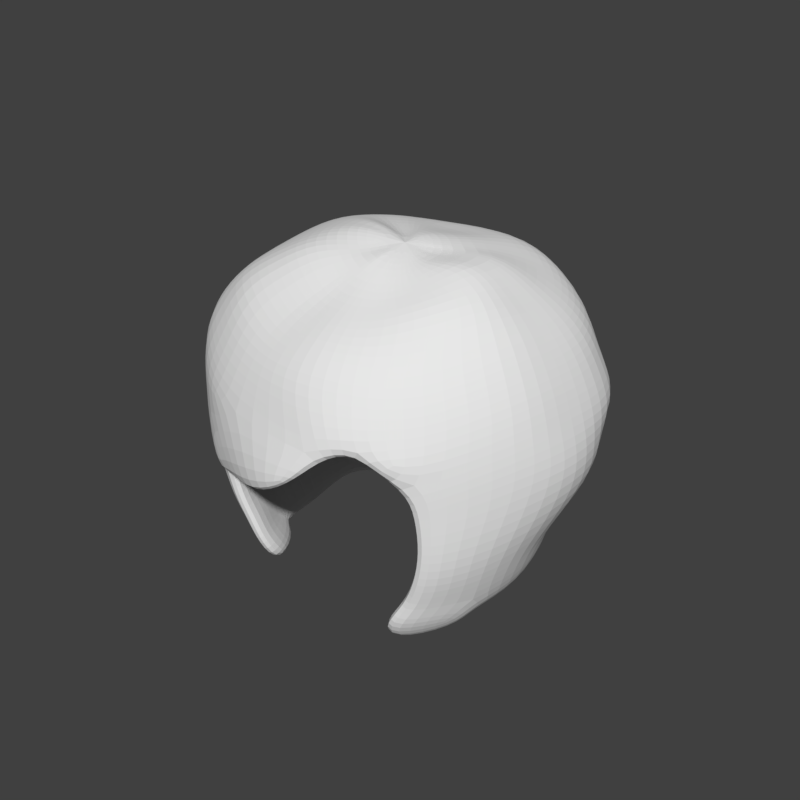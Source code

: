 # Source: KarenHairHat.blend  (saved by Blender 3.4.6; exported with 4.5.12 LTS)
import bpy
from mathutils import Matrix  # noqa: F401  (used for matrix-valued properties, if any)

bpy.ops.wm.read_factory_settings(use_empty=True)
scene = bpy.context.scene
scene.name = 'Scene'

# ---- world
world_world = bpy.data.worlds.new('World'); scene.world = world_world
world_world.color = (0.05088, 0.05088, 0.05088)
world_world.use_sun_shadow = False
world_world.sun_shadow_jitter_overblur = 0.0
world_world.cycles.sampling_method = 'MANUAL'
world_world.light_settings.ao_factor = 0.2844

# ---- meshes
me_sphere_003 = bpy.data.meshes.new('Sphere.003')
me_sphere_003.from_pydata([(0.007919, 0.04368, 1.275), (0.002517, 0.09804, 1.255), (0.02311, 0.2047, 1.223), (-0.006593, 0.2794, 1.101), (-0.01529, 0.2876, 1.046), (-0.01122, 0.2631, 0.9592), (-0.002914, 0.2244, 0.8723), (0.02419, 0.03886, 1.271), (0.05987, 0.08889, 1.266), (0.08668, 0.1405, 1.254), (0.09035, 0.1912, 1.233), (0.1014, 0.2205, 1.178), (0.07539, 0.2545, 1.125), (0.07558, 0.2614, 1.071), (0.07258, 0.2659, 1.021), (0.07505, 0.2318, 0.957), (0.07494, 0.22, 0.9124), (0.08165, 0.2007, 0.8903), (0.03869, 0.02626, 1.265), (0.09147, 0.05547, 1.262), (0.1164, 0.136, 1.234), (0.1546, 0.1608, 1.205), (0.1748, 0.1807, 1.17), (0.1761, 0.1971, 1.124), (0.2056, 0.2038, 1.079), (0.1738, 0.206, 1.037), (0.1699, 0.2002, 0.9892), (0.1486, 0.1585, 0.9119), (0.1514, 0.1487, 0.8736), (0.04583, 0.01591, 1.258), (0.1074, 0.05664, 1.267), (0.1596, 0.07884, 1.221), (0.1908, 0.09399, 1.193), (0.2152, 0.106, 1.163), (0.2361, 0.1153, 1.123), (0.2551, 0.1196, 1.075), (0.2431, 0.1231, 1.036), (0.2401, 0.1198, 0.9897), (0.1987, 0.0854, 0.9111), (0.197, 0.07817, 0.8901), (0.04953, -0.003055, 1.256), (0.1098, 0.02594, 1.265), (0.154, 0.03169, 1.222), (0.1882, 0.03193, 1.194), (0.2118, 0.03171, 1.16), (0.2315, 0.03065, 1.123), (0.2448, 0.0301, 1.081), (0.2657, 0.02895, 1.037), (0.2636, 0.03059, 0.9913), (0.2215, -0.0003159, 0.9116), (0.2092, 0.0002129, 0.8689), (0.04675, -0.0219, 1.255), (0.1022, -0.003085, 1.264), (0.1474, -0.02048, 1.236), (0.1832, -0.0352, 1.203), (0.2058, -0.0442, 1.165), (0.2239, -0.05081, 1.126), (0.2361, -0.05541, 1.083), (0.2375, -0.05792, 1.037), (0.2172, -0.09127, 0.9573), (0.2096, -0.08957, 0.9113), (0.1956, -0.08361, 0.8686), (0.03797, -0.03877, 1.253), (0.06754, -0.06954, 1.231), (0.1162, -0.06476, 1.235), (0.1292, -0.1257, 1.174), (0.1477, -0.1433, 1.137), (0.1591, -0.1551, 1.095), (0.1535, -0.1785, 1.044), (0.1627, -0.1695, 1.006), (0.1676, -0.1641, 0.9556), (0.1603, -0.1646, 0.9064), (0.1421, -0.1635, 0.8622), (0.02428, -0.05045, 1.253), (0.03875, -0.08964, 1.226), (0.05478, -0.1287, 1.203), (0.06939, -0.163, 1.178), (0.08015, -0.1875, 1.141), (0.09311, -0.205, 1.093), (0.008264, -0.05624, 1.256), (0.00472, -0.09755, 1.225), (0.003252, -0.1397, 1.205), (0.002014, -0.1766, 1.179), (0.001283, -0.2042, 1.143), (0.06018, -0.2252, 1.074), (-0.007512, -0.05559, 1.261), (-0.03059, -0.09278, 1.227), (-0.05101, -0.1294, 1.201), (-0.07021, -0.1629, 1.171), (-0.0843, -0.1893, 1.137), (-0.09823, -0.2084, 1.094), (-0.02147, -0.0464, 1.258), (-0.08506, -0.06754, 1.266), (-0.1255, -0.09658, 1.238), (-0.1636, -0.1284, 1.209), (-0.1692, -0.1582, 1.142), (-0.1843, -0.1711, 1.102), (-0.1689, -0.1865, 1.048), (-0.1558, -0.1937, 0.9697), (-0.1761, -0.1682, 0.9564), (-0.1649, -0.1668, 0.9065), (-0.1522, -0.1568, 0.8663), (-0.05581, -0.02009, 1.281), (-0.1085, -0.03425, 1.266), (-0.161, -0.052, 1.24), (-0.2077, -0.07363, 1.213), (-0.2437, -0.09099, 1.182), (-0.266, -0.0993, 1.141), (-0.2739, -0.1007, 1.095), (-0.2725, -0.1006, 1.046), (-0.2466, -0.1028, 0.9568), (-0.227, -0.09627, 0.9093), (-0.2014, -0.08592, 0.8676), (0.01172, -0.001123, 1.271), (-0.06014, 0.00234, 1.28), (-0.1163, 0.005993, 1.268), (-0.1699, 0.005157, 1.247), (-0.2158, 0.0001062, 1.212), (-0.2522, -0.003589, 1.175), (-0.2791, -0.005699, 1.136), (-0.2916, -0.006272, 1.092), (-0.3001, -0.006416, 1.041), (-0.283, -0.004437, 0.995), (-0.239, -0.004922, 0.9101), (-0.2146, -0.002194, 0.8684), (-0.05593, 0.0231, 1.282), (-0.1125, 0.03968, 1.27), (-0.1626, 0.05986, 1.254), (-0.2103, 0.07275, 1.229), (-0.2467, 0.08255, 1.185), (-0.2711, 0.09021, 1.14), (-0.2778, 0.09288, 1.091), (-0.2652, 0.09507, 1.046), (-0.2448, 0.09635, 0.9948), (-0.2103, 0.09011, 0.9115), (-0.1939, 0.0832, 0.8958), (-0.02416, 0.02864, 1.264), (-0.0881, 0.07249, 1.267), (-0.1263, 0.1105, 1.253), (-0.1597, 0.1414, 1.224), (-0.1921, 0.1661, 1.19), (-0.2115, 0.1847, 1.141), (-0.2165, 0.1937, 1.089), (-0.2017, 0.1951, 1.048), (-0.1751, 0.1925, 0.9556), (-0.1666, 0.1834, 0.9109), (-0.1519, 0.1636, 0.8696), (-0.008837, 0.04021, 1.271), (-0.05534, 0.09229, 1.268), (-0.07638, 0.1385, 1.25), (-0.09576, 0.1809, 1.219), (-0.1116, 0.2163, 1.177), (-0.1232, 0.2433, 1.127), (-0.1305, 0.2622, 1.078), (-0.1264, 0.2647, 1.039), (-0.1038, 0.2559, 0.9561), (-0.0963, 0.2383, 0.913), (-0.08679, 0.2154, 0.8948), (0.02458, 0.1521, 1.26), (-0.01708, 0.2559, 1.153), (-0.01573, 0.2825, 1.004), (-0.006825, 0.2441, 0.9154), (0.0168, -0.245, 1.039), (-0.03893, -0.2463, 0.9988), (-0.1155, -0.2106, 0.9829), (0.1778, -0.09706, 0.8379), (0.1234, -0.1769, 0.8318), (-0.1421, -0.1505, 0.8314), (-0.1889, -0.0786, 0.8331), (-0.007122, 0.212, 0.8108), (0.07459, 0.1872, 0.8429), (0.1376, 0.1445, 0.8141), (0.1779, 0.08015, 0.8427), (0.1868, 0.009516, 0.8214), (0.173, -0.06578, 0.8213), (-0.1793, -0.06638, 0.8211), (-0.1915, 0.009295, 0.8026), (-0.1763, 0.08313, 0.8487), (-0.1376, 0.1497, 0.8108), (-0.07845, 0.1975, 0.8466), (0.1568, -0.07794, 0.794), (0.1081, -0.1497, 0.7887), (-0.1299, -0.1258, 0.7883), (-0.1713, -0.06102, 0.7898)], [], [(158, 1, 8, 9), (6, 161, 16, 17), (2, 158, 9, 10), (159, 2, 10, 11), (3, 159, 11, 12), (4, 3, 12, 13), (160, 4, 13, 14), (0, 113, 7), (5, 160, 14, 15), (1, 0, 7, 8), (161, 5, 15, 16), (8, 7, 18, 19), (16, 15, 26, 27), (9, 8, 19, 20), (17, 16, 27, 28), (10, 9, 20, 21), (11, 10, 21, 22), (12, 11, 22, 23), (13, 12, 23, 24), (14, 13, 24, 25), (7, 113, 18), (15, 14, 25, 26), (23, 22, 33, 34), (24, 23, 34, 35), (25, 24, 35, 36), (18, 113, 29), (26, 25, 36, 37), (19, 18, 29, 30), (27, 26, 37, 38), (20, 19, 30, 31), (28, 27, 38, 39), (21, 20, 31, 32), (22, 21, 32, 33), (38, 37, 48, 49), (31, 30, 41, 42), (39, 38, 49, 50), (32, 31, 42, 43), (33, 32, 43, 44), (34, 33, 44, 45), (35, 34, 45, 46), (36, 35, 46, 47), (29, 113, 40), (37, 36, 47, 48), (30, 29, 40, 41), (46, 45, 56, 57), (47, 46, 57, 58), (40, 113, 51), (48, 47, 58, 59), (41, 40, 51, 52), (49, 48, 59, 60), (42, 41, 52, 53), (50, 49, 60, 61), (43, 42, 53, 54), (44, 43, 54, 55), (45, 44, 55, 56), (53, 52, 63, 64), (61, 60, 71, 72), (54, 53, 64, 65), (55, 54, 65, 66), (56, 55, 66, 67), (57, 56, 67, 68), (58, 57, 68, 69), (51, 113, 62), (59, 58, 69, 70), (52, 51, 62, 63), (60, 59, 70, 71), (68, 67, 78), (62, 113, 73), (63, 62, 73, 74), (64, 63, 74, 75), (65, 64, 75, 76), (66, 65, 76, 77), (67, 66, 77, 78), (76, 75, 81, 82), (77, 76, 82, 83), (78, 77, 83, 84), (73, 113, 79), (74, 73, 79, 80), (75, 74, 80, 81), (79, 113, 85), (80, 79, 85, 86), (81, 80, 86, 87), (82, 81, 87, 88), (83, 82, 88, 89), (84, 83, 89, 90), (89, 88, 94, 95), (90, 89, 95, 96), (90, 96, 97), (85, 113, 91), (86, 85, 91, 92), (87, 86, 92, 93), (88, 87, 93, 94), (91, 113, 102), (99, 98, 109, 110), (92, 91, 102, 103), (100, 99, 110, 111), (93, 92, 103, 104), (101, 100, 111, 112), (94, 93, 104, 105), (95, 94, 105, 106), (96, 95, 106, 107), (97, 96, 107, 108), (98, 97, 108, 109), (106, 105, 117, 118), (107, 106, 118, 119), (108, 107, 119, 120), (109, 108, 120, 121), (102, 113, 114), (110, 109, 121, 122), (103, 102, 114, 115), (111, 110, 122, 123), (104, 103, 115, 116), (112, 111, 123, 124), (105, 104, 116, 117), (122, 121, 132, 133), (115, 114, 125, 126), (123, 122, 133, 134), (116, 115, 126, 127), (124, 123, 134, 135), (117, 116, 127, 128), (118, 117, 128, 129), (119, 118, 129, 130), (120, 119, 130, 131), (121, 120, 131, 132), (114, 113, 125), (130, 129, 140, 141), (131, 130, 141, 142), (132, 131, 142, 143), (125, 113, 136), (133, 132, 143, 144), (126, 125, 136, 137), (134, 133, 144, 145), (127, 126, 137, 138), (135, 134, 145, 146), (128, 127, 138, 139), (129, 128, 139, 140), (137, 136, 147, 148), (145, 144, 155, 156), (138, 137, 148, 149), (146, 145, 156, 157), (139, 138, 149, 150), (140, 139, 150, 151), (141, 140, 151, 152), (142, 141, 152, 153), (143, 142, 153, 154), (136, 113, 147), (144, 143, 154, 155), (152, 151, 159, 3), (153, 152, 3, 4), (154, 153, 4, 160), (147, 113, 0), (155, 154, 160, 5), (148, 147, 0, 1), (156, 155, 5, 161), (149, 148, 1, 158), (157, 156, 161, 6), (150, 149, 158, 2), (151, 150, 2, 159), (90, 97, 164, 163), (97, 98, 164), (84, 90, 163, 162), (61, 72, 166, 165), (101, 112, 168, 167), (61, 165, 180, 174), (167, 168, 183, 182), (112, 124, 176, 175), (168, 112, 175, 183), (50, 61, 174, 173), (17, 28, 171, 170), (124, 135, 177, 176), (6, 17, 170, 169), (157, 6, 169, 179), (135, 146, 178, 177), (165, 166, 181, 180), (28, 39, 172, 171), (39, 50, 173, 172), (146, 157, 179, 178)])
_uv = me_sphere_003.uv_layers.new(name='UVMap')
_uv.uv.foreach_set('vector', [0.75, 0.8125, 0.75, 0.875, 0.6875, 0.875, 0.6875, 0.8125, 0.75, 0.3125, 0.75, 0.375, 0.6875, 0.375, 0.6875, 0.3125, 0.75, 0.75, 0.75, 0.8125, 0.6875, 0.8125, 0.6875, 0.75, 0.75, 0.6875, 0.75, 0.75, 0.6875, 0.75, 0.6875, 0.6875, 0.75, 0.625, 0.75, 0.6875, 0.6875, 0.6875, 0.6875, 0.625, 0.75, 0.5625, 0.75, 0.625, 0.6875, 0.625, 0.6875, 0.5625, 0.75, 0.5, 0.75, 0.5625, 0.6875, 0.5625, 0.6875, 0.5, 0.75, 0.9375, 0.7188, 1.0, 0.6875, 0.9375, 0.75, 0.4375, 0.75, 0.5, 0.6875, 0.5, 0.6875, 0.4375, 0.75, 0.875, 0.75, 0.9375, 0.6875, 0.9375, 0.6875, 0.875, 0.75, 0.375, 0.75, 0.4375, 0.6875, 0.4375, 0.6875, 0.375, 0.6875, 0.875, 0.6875, 0.9375, 0.625, 0.9375, 0.625, 0.875, 0.6875, 0.375, 0.6875, 0.4375, 0.625, 0.4375, 0.625, 0.375, 0.6875, 0.8125, 0.6875, 0.875, 0.625, 0.875, 0.625, 0.8125, 0.6875, 0.3125, 0.6875, 0.375, 0.625, 0.375, 0.625, 0.3125, 0.6875, 0.75, 0.6875, 0.8125, 0.625, 0.8125, 0.625, 0.75, 0.6875, 0.6875, 0.6875, 0.75, 0.625, 0.75, 0.625, 0.6875, 0.6875, 0.625, 0.6875, 0.6875, 0.625, 0.6875, 0.625, 0.625, 0.6875, 0.5625, 0.6875, 0.625, 0.625, 0.625, 0.625, 0.5625, 0.6875, 0.5, 0.6875, 0.5625, 0.625, 0.5625, 0.625, 0.5, 0.6875, 0.9375, 0.6562, 1.0, 0.625, 0.9375, 0.6875, 0.4375, 0.6875, 0.5, 0.625, 0.5, 0.625, 0.4375, 0.625, 0.625, 0.625, 0.6875, 0.5625, 0.6875, 0.5625, 0.625, 0.625, 0.5625, 0.625, 0.625, 0.5625, 0.625, 0.5625, 0.5625, 0.625, 0.5, 0.625, 0.5625, 0.5625, 0.5625, 0.5625, 0.5, 0.625, 0.9375, 0.5938, 1.0, 0.5625, 0.9375, 0.625, 0.4375, 0.625, 0.5, 0.5625, 0.5, 0.5625, 0.4375, 0.625, 0.875, 0.625, 0.9375, 0.5625, 0.9375, 0.5625, 0.875, 0.625, 0.375, 0.625, 0.4375, 0.5625, 0.4375, 0.5625, 0.375, 0.625, 0.8125, 0.625, 0.875, 0.5625, 0.875, 0.5625, 0.8125, 0.625, 0.3125, 0.625, 0.375, 0.5625, 0.375, 0.5625, 0.3125, 0.625, 0.75, 0.625, 0.8125, 0.5625, 0.8125, 0.5625, 0.75, 0.625, 0.6875, 0.625, 0.75, 0.5625, 0.75, 0.5625, 0.6875, 0.5625, 0.375, 0.5625, 0.4375, 0.5, 0.4375, 0.5, 0.375, 0.5625, 0.8125, 0.5625, 0.875, 0.5, 0.875, 0.5, 0.8125, 0.5625, 0.3125, 0.5625, 0.375, 0.5, 0.375, 0.5, 0.3125, 0.5625, 0.75, 0.5625, 0.8125, 0.5, 0.8125, 0.5, 0.75, 0.5625, 0.6875, 0.5625, 0.75, 0.5, 0.75, 0.5, 0.6875, 0.5625, 0.625, 0.5625, 0.6875, 0.5, 0.6875, 0.5, 0.625, 0.5625, 0.5625, 0.5625, 0.625, 0.5, 0.625, 0.5, 0.5625, 0.5625, 0.5, 0.5625, 0.5625, 0.5, 0.5625, 0.5, 0.5, 0.5625, 0.9375, 0.5312, 1.0, 0.5, 0.9375, 0.5625, 0.4375, 0.5625, 0.5, 0.5, 0.5, 0.5, 0.4375, 0.5625, 0.875, 0.5625, 0.9375, 0.5, 0.9375, 0.5, 0.875, 0.5, 0.5625, 0.5, 0.625, 0.4375, 0.625, 0.4375, 0.5625, 0.5, 0.5, 0.5, 0.5625, 0.4375, 0.5625, 0.4375, 0.5, 0.5, 0.9375, 0.4687, 1.0, 0.4375, 0.9375, 0.5, 0.4375, 0.5, 0.5, 0.4375, 0.5, 0.4375, 0.4375, 0.5, 0.875, 0.5, 0.9375, 0.4375, 0.9375, 0.4375, 0.875, 0.5, 0.375, 0.5, 0.4375, 0.4375, 0.4375, 0.4375, 0.375, 0.5, 0.8125, 0.5, 0.875, 0.4375, 0.875, 0.4375, 0.8125, 0.5, 0.3125, 0.5, 0.375, 0.4375, 0.375, 0.4375, 0.3125, 0.5, 0.75, 0.5, 0.8125, 0.4375, 0.8125, 0.4375, 0.75, 0.5, 0.6875, 0.5, 0.75, 0.4375, 0.75, 0.4375, 0.6875, 0.5, 0.625, 0.5, 0.6875, 0.4375, 0.6875, 0.4375, 0.625, 0.4375, 0.8125, 0.4375, 0.875, 0.375, 0.875, 0.375, 0.8125, 0.4375, 0.3125, 0.4375, 0.375, 0.375, 0.375, 0.375, 0.3125, 0.4375, 0.75, 0.4375, 0.8125, 0.375, 0.8125, 0.375, 0.75, 0.4375, 0.6875, 0.4375, 0.75, 0.375, 0.75, 0.375, 0.6875, 0.4375, 0.625, 0.4375, 0.6875, 0.375, 0.6875, 0.375, 0.625, 0.4375, 0.5625, 0.4375, 0.625, 0.375, 0.625, 0.375, 0.5625, 0.4375, 0.5, 0.4375, 0.5625, 0.375, 0.5625, 0.375, 0.5, 0.4375, 0.9375, 0.4062, 1.0, 0.375, 0.9375, 0.4375, 0.4375, 0.4375, 0.5, 0.375, 0.5, 0.375, 0.4375, 0.4375, 0.875, 0.4375, 0.9375, 0.375, 0.9375, 0.375, 0.875, 0.4375, 0.375, 0.4375, 0.4375, 0.375, 0.4375, 0.375, 0.375, 0.375, 0.5625, 0.375, 0.625, 0.3125, 0.625, 0.375, 0.9375, 0.3437, 1.0, 0.3125, 0.9375, 0.375, 0.875, 0.375, 0.9375, 0.3125, 0.9375, 0.3125, 0.875, 0.375, 0.8125, 0.375, 0.875, 0.3125, 0.875, 0.3125, 0.8125, 0.375, 0.75, 0.375, 0.8125, 0.3125, 0.8125, 0.3125, 0.75, 0.375, 0.6875, 0.375, 0.75, 0.3125, 0.75, 0.3125, 0.6875, 0.375, 0.625, 0.375, 0.6875, 0.3125, 0.6875, 0.3125, 0.625, 0.3125, 0.75, 0.3125, 0.8125, 0.25, 0.8125, 0.25, 0.75, 0.3125, 0.6875, 0.3125, 0.75, 0.25, 0.75, 0.25, 0.6875, 0.3125, 0.625, 0.3125, 0.6875, 0.25, 0.6875, 0.25, 0.625, 0.3125, 0.9375, 0.2812, 1.0, 0.25, 0.9375, 0.3125, 0.875, 0.3125, 0.9375, 0.25, 0.9375, 0.25, 0.875, 0.3125, 0.8125, 0.3125, 0.875, 0.25, 0.875, 0.25, 0.8125, 0.25, 0.9375, 0.2187, 1.0, 0.1875, 0.9375, 0.25, 0.875, 0.25, 0.9375, 0.1875, 0.9375, 0.1875, 0.875, 0.25, 0.8125, 0.25, 0.875, 0.1875, 0.875, 0.1875, 0.8125, 0.25, 0.75, 0.25, 0.8125, 0.1875, 0.8125, 0.1875, 0.75, 0.25, 0.6875, 0.25, 0.75, 0.1875, 0.75, 0.1875, 0.6875, 0.25, 0.625, 0.25, 0.6875, 0.1875, 0.6875, 0.1875, 0.625, 0.1875, 0.6875, 0.1875, 0.75, 0.125, 0.75, 0.125, 0.6875, 0.1875, 0.625, 0.1875, 0.6875, 0.125, 0.6875, 0.125, 0.625, 0.1875, 0.625, 0.125, 0.625, 0.125, 0.5625, 0.1875, 0.9375, 0.1562, 1.0, 0.125, 0.9375, 0.1875, 0.875, 0.1875, 0.9375, 0.125, 0.9375, 0.125, 0.875, 0.1875, 0.8125, 0.1875, 0.875, 0.125, 0.875, 0.125, 0.8125, 0.1875, 0.75, 0.1875, 0.8125, 0.125, 0.8125, 0.125, 0.75, 0.125, 0.9375, 0.09375, 1.0, 0.0625, 0.9375, 0.125, 0.4375, 0.125, 0.5, 0.0625, 0.5, 0.0625, 0.4375, 0.125, 0.875, 0.125, 0.9375, 0.0625, 0.9375, 0.0625, 0.875, 0.125, 0.375, 0.125, 0.4375, 0.0625, 0.4375, 0.0625, 0.375, 0.125, 0.8125, 0.125, 0.875, 0.0625, 0.875, 0.0625, 0.8125, 0.125, 0.3125, 0.125, 0.375, 0.0625, 0.375, 0.0625, 0.3125, 0.125, 0.75, 0.125, 0.8125, 0.0625, 0.8125, 0.0625, 0.75, 0.125, 0.6875, 0.125, 0.75, 0.0625, 0.75, 0.0625, 0.6875, 0.125, 0.625, 0.125, 0.6875, 0.0625, 0.6875, 0.0625, 0.625, 0.125, 0.5625, 0.125, 0.625, 0.0625, 0.625, 0.0625, 0.5625, 0.125, 0.5, 0.125, 0.5625, 0.0625, 0.5625, 0.0625, 0.5, 0.0625, 0.6875, 0.0625, 0.75, 0.0, 0.75, 0.0, 0.6875, 0.0625, 0.625, 0.0625, 0.6875, 0.0, 0.6875, 0.0, 0.625, 0.0625, 0.5625, 0.0625, 0.625, 0.0, 0.625, 0.0, 0.5625, 0.0625, 0.5, 0.0625, 0.5625, 0.0, 0.5625, 0.0, 0.5, 0.0625, 0.9375, 0.03125, 1.0, 0.0, 0.9375, 0.0625, 0.4375, 0.0625, 0.5, 0.0, 0.5, 0.0, 0.4375, 0.0625, 0.875, 0.0625, 0.9375, 0.0, 0.9375, 0.0, 0.875, 0.0625, 0.375, 0.0625, 0.4375, 0.0, 0.4375, 0.0, 0.375, 0.0625, 0.8125, 0.0625, 0.875, 0.0, 0.875, 0.0, 0.8125, 0.0625, 0.3125, 0.0625, 0.375, 0.0, 0.375, 0.0, 0.3125, 0.0625, 0.75, 0.0625, 0.8125, 0.0, 0.8125, 0.0, 0.75, 1.0, 0.4375, 1.0, 0.5, 0.9375, 0.5, 0.9375, 0.4375, 1.0, 0.875, 1.0, 0.9375, 0.9375, 0.9375, 0.9375, 0.875, 1.0, 0.375, 1.0, 0.4375, 0.9375, 0.4375, 0.9375, 0.375, 1.0, 0.8125, 1.0, 0.875, 0.9375, 0.875, 0.9375, 0.8125, 1.0, 0.3125, 1.0, 0.375, 0.9375, 0.375, 0.9375, 0.3125, 1.0, 0.75, 1.0, 0.8125, 0.9375, 0.8125, 0.9375, 0.75, 1.0, 0.6875, 1.0, 0.75, 0.9375, 0.75, 0.9375, 0.6875, 1.0, 0.625, 1.0, 0.6875, 0.9375, 0.6875, 0.9375, 0.625, 1.0, 0.5625, 1.0, 0.625, 0.9375, 0.625, 0.9375, 0.5625, 1.0, 0.5, 1.0, 0.5625, 0.9375, 0.5625, 0.9375, 0.5, 1.0, 0.9375, 0.9687, 1.0, 0.9375, 0.9375, 0.9375, 0.625, 0.9375, 0.6875, 0.875, 0.6875, 0.875, 0.625, 0.9375, 0.5625, 0.9375, 0.625, 0.875, 0.625, 0.875, 0.5625, 0.9375, 0.5, 0.9375, 0.5625, 0.875, 0.5625, 0.875, 0.5, 0.9375, 0.9375, 0.9062, 1.0, 0.875, 0.9375, 0.9375, 0.4375, 0.9375, 0.5, 0.875, 0.5, 0.875, 0.4375, 0.9375, 0.875, 0.9375, 0.9375, 0.875, 0.9375, 0.875, 0.875, 0.9375, 0.375, 0.9375, 0.4375, 0.875, 0.4375, 0.875, 0.375, 0.9375, 0.8125, 0.9375, 0.875, 0.875, 0.875, 0.875, 0.8125, 0.9375, 0.3125, 0.9375, 0.375, 0.875, 0.375, 0.875, 0.3125, 0.9375, 0.75, 0.9375, 0.8125, 0.875, 0.8125, 0.875, 0.75, 0.9375, 0.6875, 0.9375, 0.75, 0.875, 0.75, 0.875, 0.6875, 0.875, 0.875, 0.875, 0.9375, 0.8125, 0.9375, 0.8125, 0.875, 0.875, 0.375, 0.875, 0.4375, 0.8125, 0.4375, 0.8125, 0.375, 0.875, 0.8125, 0.875, 0.875, 0.8125, 0.875, 0.8125, 0.8125, 0.875, 0.3125, 0.875, 0.375, 0.8125, 0.375, 0.8125, 0.3125, 0.875, 0.75, 0.875, 0.8125, 0.8125, 0.8125, 0.8125, 0.75, 0.875, 0.6875, 0.875, 0.75, 0.8125, 0.75, 0.8125, 0.6875, 0.875, 0.625, 0.875, 0.6875, 0.8125, 0.6875, 0.8125, 0.625, 0.875, 0.5625, 0.875, 0.625, 0.8125, 0.625, 0.8125, 0.5625, 0.875, 0.5, 0.875, 0.5625, 0.8125, 0.5625, 0.8125, 0.5, 0.875, 0.9375, 0.8437, 1.0, 0.8125, 0.9375, 0.875, 0.4375, 0.875, 0.5, 0.8125, 0.5, 0.8125, 0.4375, 0.8125, 0.625, 0.8125, 0.6875, 0.75, 0.6875, 0.75, 0.625, 0.8125, 0.5625, 0.8125, 0.625, 0.75, 0.625, 0.75, 0.5625, 0.8125, 0.5, 0.8125, 0.5625, 0.75, 0.5625, 0.75, 0.5, 0.8125, 0.9375, 0.7812, 1.0, 0.75, 0.9375, 0.8125, 0.4375, 0.8125, 0.5, 0.75, 0.5, 0.75, 0.4375, 0.8125, 0.875, 0.8125, 0.9375, 0.75, 0.9375, 0.75, 0.875, 0.8125, 0.375, 0.8125, 0.4375, 0.75, 0.4375, 0.75, 0.375, 0.8125, 0.8125, 0.8125, 0.875, 0.75, 0.875, 0.75, 0.8125, 0.8125, 0.3125, 0.8125, 0.375, 0.75, 0.375, 0.75, 0.3125, 0.8125, 0.75, 0.8125, 0.8125, 0.75, 0.8125, 0.75, 0.75, 0.8125, 0.6875, 0.8125, 0.75, 0.75, 0.75, 0.75, 0.6875, 0.1875, 0.625, 0.125, 0.5625, 0.125, 0.5625, 0.1875, 0.625, 0.125, 0.5625, 0.125, 0.5, 0.125, 0.5625, 0.25, 0.625, 0.1875, 0.625, 0.1875, 0.625, 0.25, 0.625, 0.4375, 0.3125, 0.375, 0.3125, 0.375, 0.3125, 0.4375, 0.3125, 0.125, 0.3125, 0.0625, 0.3125, 0.0625, 0.3125, 0.125, 0.3125, 0.4375, 0.3125, 0.4375, 0.3125, 0.4375, 0.3125, 0.4375, 0.3125, 0.125, 0.3125, 0.0625, 0.3125, 0.0625, 0.3125, 0.125, 0.3125, 0.0625, 0.3125, 0.0, 0.3125, 0.0, 0.3125, 0.0625, 0.3125, 0.0625, 0.3125, 0.0625, 0.3125, 0.0625, 0.3125, 0.0625, 0.3125, 0.5, 0.3125, 0.4375, 0.3125, 0.4375, 0.3125, 0.5, 0.3125, 0.6875, 0.3125, 0.625, 0.3125, 0.625, 0.3125, 0.6875, 0.3125, 1.0, 0.3125, 0.9375, 0.3125, 0.9375, 0.3125, 1.0, 0.3125, 0.75, 0.3125, 0.6875, 0.3125, 0.6875, 0.3125, 0.75, 0.3125, 0.8125, 0.3125, 0.75, 0.3125, 0.75, 0.3125, 0.8125, 0.3125, 0.9375, 0.3125, 0.875, 0.3125, 0.875, 0.3125, 0.9375, 0.3125, 0.4375, 0.3125, 0.375, 0.3125, 0.375, 0.3125, 0.4375, 0.3125, 0.625, 0.3125, 0.5625, 0.3125, 0.5625, 0.3125, 0.625, 0.3125, 0.5625, 0.3125, 0.5, 0.3125, 0.5, 0.3125, 0.5625, 0.3125, 0.875, 0.3125, 0.8125, 0.3125, 0.8125, 0.3125, 0.875, 0.3125])
me_sphere_003.use_paint_bone_selection = False
me_sphere_003.use_paint_mask = True
me_sphere_003.update()
me_sphere_003.normals_split_custom_set([tuple(v) for v in zip(*[iter([-0.01845, 0.08011, 0.9966, -0.01845, 0.08011, 0.9966, -0.01845, 0.08011, 0.9966, -0.01845, 0.08011, 0.9966, 0.2834, 0.8435, -0.4562, 0.2834, 0.8435, -0.4562, 0.2834, 0.8435, -0.4562, 0.2834, 0.8435, -0.4562, 0.06941, 0.4865, 0.8709, 0.06941, 0.4865, 0.8709, 0.06941, 0.4865, 0.8709, 0.06941, 0.4865, 0.8709, 0.1235, 0.8454, 0.5196, 0.1235, 0.8454, 0.5196, 0.1235, 0.8454, 0.5196, 0.1235, 0.8454, 0.5196, 0.1516, 0.878, 0.454, 0.1516, 0.878, 0.454, 0.1516, 0.878, 0.454, 0.1516, 0.878, 0.454, 0.2517, 0.9612, 0.1126, 0.2517, 0.9612, 0.1126, 0.2517, 0.9612, 0.1126, 0.2517, 0.9612, 0.1126, 0.2356, 0.9717, -0.01548, 0.2356, 0.9717, -0.01548, 0.2356, 0.9717, -0.01548, 0.2356, 0.9717, -0.01548, 0.2335, -0.0629, 0.9703, 0.2335, -0.0629, 0.9703, 0.2335, -0.0629, 0.9703, 0.2742, 0.8705, -0.4087, 0.2742, 0.8705, -0.4087, 0.2742, 0.8705, -0.4087, 0.2742, 0.8705, -0.4087, -0.0401, 0.2365, 0.9708, -0.0401, 0.2365, 0.9708, -0.0401, 0.2365, 0.9708, -0.0401, 0.2365, 0.9708, 0.2904, 0.9078, -0.3026, 0.2904, 0.9078, -0.3026, 0.2904, 0.9078, -0.3026, 0.2904, 0.9078, -0.3026, 0.1498, -0.0641, 0.9866, 0.1498, -0.0641, 0.9866, 0.1498, -0.0641, 0.9866, 0.1498, -0.0641, 0.9866, 0.4975, 0.7588, -0.4204, 0.4975, 0.7588, -0.4204, 0.4975, 0.7588, -0.4204, 0.4975, 0.7588, -0.4204, 0.4208, 0.1088, 0.9006, 0.4208, 0.1088, 0.9006, 0.4208, 0.1088, 0.9006, 0.4208, 0.1088, 0.9006, 0.5753, 0.7687, -0.2796, 0.5753, 0.7687, -0.2796, 0.5753, 0.7687, -0.2796, 0.5753, 0.7687, -0.2796, 0.5085, 0.2505, 0.8238, 0.5085, 0.2505, 0.8238, 0.5085, 0.2505, 0.8238, 0.5085, 0.2505, 0.8238, 0.4898, 0.6824, 0.5425, 0.4898, 0.6824, 0.5425, 0.4898, 0.6824, 0.5425, 0.4898, 0.6824, 0.5425, 0.4777, 0.8257, 0.3001, 0.4777, 0.8257, 0.3001, 0.4777, 0.8257, 0.3001, 0.4777, 0.8257, 0.3001, 0.4263, 0.8706, 0.2457, 0.4263, 0.8706, 0.2457, 0.4263, 0.8706, 0.2457, 0.4263, 0.8706, 0.2457, 0.4593, 0.8814, -0.1102, 0.4593, 0.8814, -0.1102, 0.4593, 0.8814, -0.1102, 0.4593, 0.8814, -0.1102, 0.2909, -0.08098, 0.9533, 0.2909, -0.08098, 0.9533, 0.2909, -0.08098, 0.9533, 0.4625, 0.8336, -0.3021, 0.4625, 0.8336, -0.3021, 0.4625, 0.8336, -0.3021, 0.4625, 0.8336, -0.3021, 0.7954, 0.4924, 0.3535, 0.7954, 0.4924, 0.3535, 0.7954, 0.4924, 0.3535, 0.7954, 0.4924, 0.3535, 0.7515, 0.4833, 0.4492, 0.7515, 0.4833, 0.4492, 0.7515, 0.4833, 0.4492, 0.7515, 0.4833, 0.4492, 0.7521, 0.5456, -0.3696, 0.7521, 0.5456, -0.3696, 0.7521, 0.5456, -0.3696, 0.7521, 0.5456, -0.3696, 0.4745, -0.288, 0.8318, 0.4745, -0.288, 0.8318, 0.4745, -0.288, 0.8318, 0.7551, 0.6451, -0.1165, 0.7551, 0.6451, -0.1165, 0.7551, 0.6451, -0.1165, 0.7551, 0.6451, -0.1165, 0.04071, -0.1473, 0.9882, 0.04071, -0.1473, 0.9882, 0.04071, -0.1473, 0.9882, 0.04071, -0.1473, 0.9882, 0.6691, 0.5252, -0.5258, 0.6691, 0.5252, -0.5258, 0.6691, 0.5252, -0.5258, 0.6691, 0.5252, -0.5258, 0.4064, 0.3107, 0.8592, 0.4064, 0.3107, 0.8592, 0.4064, 0.3107, 0.8592, 0.4064, 0.3107, 0.8592, 0.8307, 0.5387, -0.1403, 0.8307, 0.5387, -0.1403, 0.8307, 0.5387, -0.1403, 0.8307, 0.5387, -0.1403, 0.55, 0.1871, 0.814, 0.55, 0.1871, 0.814, 0.55, 0.1871, 0.814, 0.55, 0.1871, 0.814, 0.7151, 0.3005, 0.6311, 0.7151, 0.3005, 0.6311, 0.7151, 0.3005, 0.6311, 0.7151, 0.3005, 0.6311, 0.8255, 0.2122, -0.523, 0.8255, 0.2122, -0.523, 0.8255, 0.2122, -0.523, 0.8255, 0.2122, -0.523, 0.6852, -0.03607, 0.7275, 0.6852, -0.03607, 0.7275, 0.6852, -0.03607, 0.7275, 0.6852, -0.03607, 0.7275, 0.9447, 0.2311, -0.2326, 0.9447, 0.2311, -0.2326, 0.9447, 0.2311, -0.2326, 0.9447, 0.2311, -0.2326, 0.6506, -0.03777, 0.7585, 0.6506, -0.03777, 0.7585, 0.6506, -0.03777, 0.7585, 0.6506, -0.03777, 0.7585, 0.8035, -0.04288, 0.5938, 0.8035, -0.04288, 0.5938, 0.8035, -0.04288, 0.5938, 0.8035, -0.04288, 0.5938, 0.8862, -0.05324, 0.4602, 0.8862, -0.05324, 0.4602, 0.8862, -0.05324, 0.4602, 0.8862, -0.05324, 0.4602, 0.9392, -0.06995, 0.3361, 0.9392, -0.06995, 0.3361, 0.9392, -0.06995, 0.3361, 0.9392, -0.06995, 0.3361, 0.9915, 0.07048, 0.1091, 0.9915, 0.07048, 0.1091, 0.9915, 0.07048, 0.1091, 0.9915, 0.07048, 0.1091, 0.3629, 0.01508, 0.9317, 0.3629, 0.01508, 0.9317, 0.3629, 0.01508, 0.9317, 0.9684, 0.2426, -0.05755, 0.9684, 0.2426, -0.05755, 0.9684, 0.2426, -0.05755, 0.9684, 0.2426, -0.05755, -0.1073, -0.0702, 0.9917, -0.1073, -0.0702, 0.9917, -0.1073, -0.0702, 0.9917, -0.1073, -0.0702, 0.9917, 0.952, -0.08475, 0.2942, 0.952, -0.08475, 0.2942, 0.952, -0.08475, 0.2942, 0.952, -0.08475, 0.2942, 0.9485, -0.2008, 0.2449, 0.9485, -0.2008, 0.2449, 0.9485, -0.2008, 0.2449, 0.9485, -0.2008, 0.2449, 0.3547, -0.1155, 0.9278, 0.3547, -0.1155, 0.9278, 0.3547, -0.1155, 0.9278, 0.9425, -0.3226, -0.08686, 0.9425, -0.3226, -0.08686, 0.9425, -0.3226, -0.08686, 0.9425, -0.3226, -0.08686, -0.1394, -0.02425, 0.9899, -0.1394, -0.02425, 0.9899, -0.1394, -0.02425, 0.9899, -0.1394, -0.02425, 0.9899, 0.9257, -0.204, -0.3186, 0.9257, -0.204, -0.3186, 0.9257, -0.204, -0.3186, 0.9257, -0.204, -0.3186, 0.6238, 0.01575, 0.7814, 0.6238, 0.01575, 0.7814, 0.6238, 0.01575, 0.7814, 0.6238, 0.01575, 0.7814, 0.9434, -0.1381, -0.3016, 0.9434, -0.1381, -0.3016, 0.9434, -0.1381, -0.3016, 0.9434, -0.1381, -0.3016, 0.6634, 0.08069, 0.7439, 0.6634, 0.08069, 0.7439, 0.6634, 0.08069, 0.7439, 0.6634, 0.08069, 0.7439, 0.839, -0.01227, 0.544, 0.839, -0.01227, 0.544, 0.839, -0.01227, 0.544, 0.839, -0.01227, 0.544, 0.8947, -0.05606, 0.443, 0.8947, -0.05606, 0.443, 0.8947, -0.05606, 0.443, 0.8947, -0.05606, 0.443, 0.1733, -0.38, 0.9086, 0.1733, -0.38, 0.9086, 0.1733, -0.38, 0.9086, 0.1733, -0.38, 0.9086, 0.7962, -0.5035, -0.3356, 0.7962, -0.5035, -0.3356, 0.7962, -0.5035, -0.3356, 0.7962, -0.5035, -0.3356, 0.5453, -0.4952, 0.6763, 0.5453, -0.4952, 0.6763, 0.5453, -0.4952, 0.6763, 0.5453, -0.4952, 0.6763, 0.6383, -0.5422, 0.5464, 0.6383, -0.5422, 0.5464, 0.6383, -0.5422, 0.5464, 0.6383, -0.5422, 0.5464, 0.7339, -0.5556, 0.3908, 0.7339, -0.5556, 0.3908, 0.7339, -0.5556, 0.3908, 0.7339, -0.5556, 0.3908, 0.7839, -0.5778, 0.2272, 0.7839, -0.5778, 0.2272, 0.7839, -0.5778, 0.2272, 0.7839, -0.5778, 0.2272, 0.8203, -0.5687, 0.0612, 0.8203, -0.5687, 0.0612, 0.8203, -0.5687, 0.0612, 0.8203, -0.5687, 0.0612, 0.2755, -0.2493, 0.9284, 0.2755, -0.2493, 0.9284, 0.2755, -0.2493, 0.9284, 0.827, -0.5617, 0.02252, 0.827, -0.5617, 0.02252, 0.827, -0.5617, 0.02252, 0.827, -0.5617, 0.02252, 0.08565, -0.4228, 0.9021, 0.08565, -0.4228, 0.9021, 0.08565, -0.4228, 0.9021, 0.08565, -0.4228, 0.9021, 0.8263, -0.5464, -0.1369, 0.8263, -0.5464, -0.1369, 0.8263, -0.5464, -0.1369, 0.8263, -0.5464, -0.1369, 0.5721, -0.7682, 0.2872, 0.5721, -0.7682, 0.2872, 0.5721, -0.7682, 0.2872, 0.2286, -0.2835, 0.9313, 0.2286, -0.2835, 0.9313, 0.2286, -0.2835, 0.9313, 0.2388, -0.4556, 0.8576, 0.2388, -0.4556, 0.8576, 0.2388, -0.4556, 0.8576, 0.2388, -0.4556, 0.8576, 0.02947, -0.4322, 0.9013, 0.02947, -0.4322, 0.9013, 0.02947, -0.4322, 0.9013, 0.02947, -0.4322, 0.9013, 0.3161, -0.5858, 0.7463, 0.3161, -0.5858, 0.7463, 0.3161, -0.5858, 0.7463, 0.3161, -0.5858, 0.7463, 0.4685, -0.6715, 0.5741, 0.4685, -0.6715, 0.5741, 0.4685, -0.6715, 0.5741, 0.4685, -0.6715, 0.5741, 0.5354, -0.7504, 0.3877, 0.5354, -0.7504, 0.3877, 0.5354, -0.7504, 0.3877, 0.5354, -0.7504, 0.3877, 0.1351, -0.5588, 0.8182, 0.1351, -0.5588, 0.8182, 0.1351, -0.5588, 0.8182, 0.1351, -0.5588, 0.8182, 0.1724, -0.7885, 0.5904, 0.1724, -0.7885, 0.5904, 0.1724, -0.7885, 0.5904, 0.1724, -0.7885, 0.5904, 0.2224, -0.8779, 0.424, 0.2224, -0.8779, 0.424, 0.2224, -0.8779, 0.424, 0.2224, -0.8779, 0.424, 0.2766, -0.2681, 0.9228, 0.2766, -0.2681, 0.9228, 0.2766, -0.2681, 0.9228, 0.1868, -0.559, 0.8078, 0.1868, -0.559, 0.8078, 0.1868, -0.559, 0.8078, 0.1868, -0.559, 0.8078, 0.1101, -0.4504, 0.886, 0.1101, -0.4504, 0.886, 0.1101, -0.4504, 0.886, 0.1101, -0.4504, 0.886, 0.2513, -0.2684, 0.9299, 0.2513, -0.2684, 0.9299, 0.2513, -0.2684, 0.9299, 0.035, -0.6411, 0.7667, 0.035, -0.6411, 0.7667, 0.035, -0.6411, 0.7667, 0.035, -0.6411, 0.7667, -0.09409, -0.4837, 0.8702, -0.09409, -0.4837, 0.8702, -0.09409, -0.4837, 0.8702, -0.09409, -0.4837, 0.8702, -0.1854, -0.5824, 0.7914, -0.1854, -0.5824, 0.7914, -0.1854, -0.5824, 0.7914, -0.1854, -0.5824, 0.7914, -0.1918, -0.7538, 0.6285, -0.1918, -0.7538, 0.6285, -0.1918, -0.7538, 0.6285, -0.1918, -0.7538, 0.6285, -0.1062, -0.9493, 0.2958, -0.1062, -0.9493, 0.2958, -0.1062, -0.9493, 0.2958, -0.1062, -0.9493, 0.2958, -0.1889, -0.8408, 0.5073, -0.1889, -0.8408, 0.5073, -0.1889, -0.8408, 0.5073, -0.1889, -0.8408, 0.5073, -0.3061, -0.847, 0.4347, -0.3061, -0.847, 0.4347, -0.3061, -0.847, 0.4347, -0.3061, -0.847, 0.4347, -0.3807, -0.9122, 0.1514, -0.3807, -0.9122, 0.1514, -0.3807, -0.9122, 0.1514, -0.2338, -0.1042, 0.9667, -0.2338, -0.1042, 0.9667, -0.2338, -0.1042, 0.9667, 0.1417, -0.5674, 0.8112, 0.1417, -0.5674, 0.8112, 0.1417, -0.5674, 0.8112, 0.1417, -0.5674, 0.8112, 0.1049, -0.69, 0.7162, 0.1049, -0.69, 0.7162, 0.1049, -0.69, 0.7162, 0.1049, -0.69, 0.7162, 0.04171, -0.6923, 0.7204, 0.04171, -0.6923, 0.7204, 0.04171, -0.6923, 0.7204, 0.04171, -0.6923, 0.7204, 0.2537, -0.4327, 0.8651, 0.2537, -0.4327, 0.8651, 0.2537, -0.4327, 0.8651, -0.6794, -0.7065, -0.1984, -0.6794, -0.7065, -0.1984, -0.6794, -0.7065, -0.1984, -0.6794, -0.7065, -0.1984, 0.0408, -0.3355, 0.9412, 0.0408, -0.3355, 0.9412, 0.0408, -0.3355, 0.9412, 0.0408, -0.3355, 0.9412, -0.6917, -0.6685, -0.2731, -0.6917, -0.6685, -0.2731, -0.6917, -0.6685, -0.2731, -0.6917, -0.6685, -0.2731, -0.3596, -0.308, 0.8808, -0.3596, -0.308, 0.8808, -0.3596, -0.308, 0.8808, -0.3596, -0.308, 0.8808, -0.7026, -0.5401, -0.4633, -0.7026, -0.5401, -0.4633, -0.7026, -0.5401, -0.4633, -0.7026, -0.5401, -0.4633, -0.3563, -0.3462, 0.8679, -0.3563, -0.3462, 0.8679, -0.3563, -0.3462, 0.8679, -0.3563, -0.3462, 0.8679, -0.4993, -0.6803, 0.5366, -0.4993, -0.6803, 0.5366, -0.4993, -0.6803, 0.5366, -0.4993, -0.6803, 0.5366, -0.4711, -0.7718, 0.427, -0.4711, -0.7718, 0.427, -0.4711, -0.7718, 0.427, -0.4711, -0.7718, 0.427, -0.6193, -0.7805, 0.08542, -0.6193, -0.7805, 0.08542, -0.6193, -0.7805, 0.08542, -0.6193, -0.7805, 0.08542, -0.6379, -0.7695, -0.03002, -0.6379, -0.7695, -0.03002, -0.6379, -0.7695, -0.03002, -0.6379, -0.7695, -0.03002, -0.6779, -0.03629, 0.7343, -0.6779, -0.03629, 0.7343, -0.6779, -0.03629, 0.7343, -0.6779, -0.03629, 0.7343, -0.8454, -0.06692, 0.53, -0.8454, -0.06692, 0.53, -0.8454, -0.06692, 0.53, -0.8454, -0.06692, 0.53, -0.9639, -0.1476, 0.2218, -0.9639, -0.1476, 0.2218, -0.9639, -0.1476, 0.2218, -0.9639, -0.1476, 0.2218, -0.9708, -0.2301, 0.06847, -0.9708, -0.2301, 0.06847, -0.9708, -0.2301, 0.06847, -0.9708, -0.2301, 0.06847, 0.126, 0.08891, 0.988, 0.126, 0.08891, 0.988, 0.126, 0.08891, 0.988, -0.9217, -0.2551, -0.2922, -0.9217, -0.2551, -0.2922, -0.9217, -0.2551, -0.2922, -0.9217, -0.2551, -0.2922, -0.2403, -0.04398, 0.9697, -0.2403, -0.04398, 0.9697, -0.2403, -0.04398, 0.9697, -0.2403, -0.04398, 0.9697, -0.8902, -0.138, -0.4341, -0.8902, -0.138, -0.4341, -0.8902, -0.138, -0.4341, -0.8902, -0.138, -0.4341, -0.3754, -0.1434, 0.9157, -0.3754, -0.1434, 0.9157, -0.3754, -0.1434, 0.9157, -0.3754, -0.1434, 0.9157, -0.8434, -0.1165, -0.5245, -0.8434, -0.1165, -0.5245, -0.8434, -0.1165, -0.5245, -0.8434, -0.1165, -0.5245, -0.536, -0.1077, 0.8373, -0.536, -0.1077, 0.8373, -0.536, -0.1077, 0.8373, -0.536, -0.1077, 0.8373, -0.8858, 0.3285, -0.3277, -0.8858, 0.3285, -0.3277, -0.8858, 0.3285, -0.3277, -0.8858, 0.3285, -0.3277, -0.2227, -0.05059, 0.9736, -0.2227, -0.05059, 0.9736, -0.2227, -0.05059, 0.9736, -0.2227, -0.05059, 0.9736, -0.8605, 0.2973, -0.4138, -0.8605, 0.2973, -0.4138, -0.8605, 0.2973, -0.4138, -0.8605, 0.2973, -0.4138, -0.3355, -0.05778, 0.9403, -0.3355, -0.05778, 0.9403, -0.3355, -0.05778, 0.9403, -0.3355, -0.05778, 0.9403, -0.7669, 0.3009, -0.5668, -0.7669, 0.3009, -0.5668, -0.7669, 0.3009, -0.5668, -0.7669, 0.3009, -0.5668, -0.5484, -0.1029, 0.8298, -0.5484, -0.1029, 0.8298, -0.5484, -0.1029, 0.8298, -0.5484, -0.1029, 0.8298, -0.7442, -0.05915, 0.6653, -0.7442, -0.05915, 0.6653, -0.7442, -0.05915, 0.6653, -0.7442, -0.05915, 0.6653, -0.8522, 0.02425, 0.5227, -0.8522, 0.02425, 0.5227, -0.8522, 0.02425, 0.5227, -0.8522, 0.02425, 0.5227, -0.9737, 0.1057, 0.2018, -0.9737, 0.1057, 0.2018, -0.9737, 0.1057, 0.2018, -0.9737, 0.1057, 0.2018, -0.971, 0.2363, -0.03707, -0.971, 0.2363, -0.03707, -0.971, 0.2363, -0.03707, -0.971, 0.2363, -0.03707, 0.1147, -0.1347, 0.9842, 0.1147, -0.1347, 0.9842, 0.1147, -0.1347, 0.9842, -0.7466, 0.463, 0.4777, -0.7466, 0.463, 0.4777, -0.7466, 0.463, 0.4777, -0.7466, 0.463, 0.4777, -0.8393, 0.5201, 0.1581, -0.8393, 0.5201, 0.1581, -0.8393, 0.5201, 0.1581, -0.8393, 0.5201, 0.1581, -0.8239, 0.512, -0.2428, -0.8239, 0.512, -0.2428, -0.8239, 0.512, -0.2428, -0.8239, 0.512, -0.2428, 0.329, 0.5709, 0.7522, 0.329, 0.5709, 0.7522, 0.329, 0.5709, 0.7522, -0.8196, 0.5041, -0.2723, -0.8196, 0.5041, -0.2723, -0.8196, 0.5041, -0.2723, -0.8196, 0.5041, -0.2723, 0.1047, 0.356, 0.9286, 0.1047, 0.356, 0.9286, 0.1047, 0.356, 0.9286, 0.1047, 0.356, 0.9286, -0.8382, 0.4316, -0.3334, -0.8382, 0.4316, -0.3334, -0.8382, 0.4316, -0.3334, -0.8382, 0.4316, -0.3334, -0.1944, 0.1863, 0.9631, -0.1944, 0.1863, 0.9631, -0.1944, 0.1863, 0.9631, -0.1944, 0.1863, 0.9631, -0.7744, 0.2955, -0.5594, -0.7744, 0.2955, -0.5594, -0.7744, 0.2955, -0.5594, -0.7744, 0.2955, -0.5594, -0.3991, 0.3351, 0.8535, -0.3991, 0.3351, 0.8535, -0.3991, 0.3351, 0.8535, -0.3991, 0.3351, 0.8535, -0.589, 0.4061, 0.6987, -0.589, 0.4061, 0.6987, -0.589, 0.4061, 0.6987, -0.589, 0.4061, 0.6987, -0.09012, -0.106, 0.9903, -0.09012, -0.106, 0.9903, -0.09012, -0.106, 0.9903, -0.09012, -0.106, 0.9903, -0.6019, 0.7269, -0.3306, -0.6019, 0.7269, -0.3306, -0.6019, 0.7269, -0.3306, -0.6019, 0.7269, -0.3306, -0.1285, 0.2716, 0.9538, -0.1285, 0.2716, 0.9538, -0.1285, 0.2716, 0.9538, -0.1285, 0.2716, 0.9538, -0.3944, 0.663, -0.6363, -0.3944, 0.663, -0.6363, -0.3944, 0.663, -0.6363, -0.3944, 0.663, -0.6363, -0.241, 0.5072, 0.8275, -0.241, 0.5072, 0.8275, -0.241, 0.5072, 0.8275, -0.241, 0.5072, 0.8275, -0.3108, 0.639, 0.7036, -0.3108, 0.639, 0.7036, -0.3108, 0.639, 0.7036, -0.3108, 0.639, 0.7036, -0.4193, 0.768, 0.4842, -0.4193, 0.768, 0.4842, -0.4193, 0.768, 0.4842, -0.4193, 0.768, 0.4842, -0.5377, 0.7931, 0.286, -0.5377, 0.7931, 0.286, -0.5377, 0.7931, 0.286, -0.5377, 0.7931, 0.286, -0.654, 0.7474, -0.1172, -0.654, 0.7474, -0.1172, -0.654, 0.7474, -0.1172, -0.654, 0.7474, -0.1172, -0.298, -0.1402, 0.9442, -0.298, -0.1402, 0.9442, -0.298, -0.1402, 0.9442, -0.661, 0.7136, -0.232, -0.661, 0.7136, -0.232, -0.661, 0.7136, -0.232, -0.661, 0.7136, -0.232, -0.2111, 0.8761, 0.4335, -0.2111, 0.8761, 0.4335, -0.2111, 0.8761, 0.4335, -0.2111, 0.8761, 0.4335, -0.1813, 0.9445, 0.274, -0.1813, 0.9445, 0.274, -0.1813, 0.9445, 0.274, -0.1813, 0.9445, 0.274, -0.1988, 0.9792, -0.03959, -0.1988, 0.9792, -0.03959, -0.1988, 0.9792, -0.03959, -0.1988, 0.9792, -0.03959, -0.2203, -0.1014, 0.9701, -0.2203, -0.1014, 0.9701, -0.2203, -0.1014, 0.9701, -0.1555, 0.9574, -0.2434, -0.1555, 0.9574, -0.2434, -0.1555, 0.9574, -0.2434, -0.1555, 0.9574, -0.2434, 0.08205, 0.2409, 0.9671, 0.08205, 0.2409, 0.9671, 0.08205, 0.2409, 0.9671, 0.08205, 0.2409, 0.9671, -0.05314, 0.9174, -0.3943, -0.05314, 0.9174, -0.3943, -0.05314, 0.9174, -0.3943, -0.05314, 0.9174, -0.3943, -0.00218, 0.1331, 0.9911, -0.00218, 0.1331, 0.9911, -0.00218, 0.1331, 0.9911, -0.00218, 0.1331, 0.9911, -0.1358, 0.7995, -0.5851, -0.1358, 0.7995, -0.5851, -0.1358, 0.7995, -0.5851, -0.1358, 0.7995, -0.5851, -0.147, 0.5552, 0.8186, -0.147, 0.5552, 0.8186, -0.147, 0.5552, 0.8186, -0.147, 0.5552, 0.8186, -0.1585, 0.7395, 0.6542, -0.1585, 0.7395, 0.6542, -0.1585, 0.7395, 0.6542, -0.1585, 0.7395, 0.6542, -0.392, -0.9166, 0.07913, -0.392, -0.9166, 0.07913, -0.392, -0.9166, 0.07913, -0.392, -0.9166, 0.07913, -0.3912, -0.9201, 0.01933, -0.3912, -0.9201, 0.01933, -0.3912, -0.9201, 0.01933, -0.104, -0.9131, 0.3943, -0.104, -0.9131, 0.3943, -0.104, -0.9131, 0.3943, -0.104, -0.9131, 0.3943, 0.811, -0.5276, -0.2529, 0.811, -0.5276, -0.2529, 0.811, -0.5276, -0.2529, 0.811, -0.5276, -0.2529, -0.7788, -0.517, -0.3552, -0.7788, -0.517, -0.3552, -0.7788, -0.517, -0.3552, -0.7788, -0.517, -0.3552, 0.8783, -0.1133, -0.4645, 0.8783, -0.1133, -0.4645, 0.8783, -0.1133, -0.4645, 0.8783, -0.1133, -0.4645, -0.7405, -0.4664, -0.4839, -0.7405, -0.4664, -0.4839, -0.7405, -0.4664, -0.4839, -0.7405, -0.4664, -0.4839, -0.8918, -0.1875, -0.4117, -0.8918, -0.1875, -0.4117, -0.8918, -0.1875, -0.4117, -0.8918, -0.1875, -0.4117, -0.8469, 0.5048, -0.167, -0.8469, 0.5048, -0.167, -0.8469, 0.5048, -0.167, -0.8469, 0.5048, -0.167, 0.8764, -0.1496, -0.4578, 0.8764, -0.1496, -0.4578, 0.8764, -0.1496, -0.4578, 0.8764, -0.1496, -0.4578, 0.51, 0.8271, -0.2363, 0.51, 0.8271, -0.2363, 0.51, 0.8271, -0.2363, 0.51, 0.8271, -0.2363, -0.8965, 0.3353, -0.2897, -0.8965, 0.3353, -0.2897, -0.8965, 0.3353, -0.2897, -0.8965, 0.3353, -0.2897, 0.3396, 0.9064, -0.2512, 0.3396, 0.9064, -0.2512, 0.3396, 0.9064, -0.2512, 0.3396, 0.9064, -0.2512, -0.242, 0.9327, -0.2674, -0.242, 0.9327, -0.2674, -0.242, 0.9327, -0.2674, -0.242, 0.9327, -0.2674, -0.8835, 0.3491, -0.3125, -0.8835, 0.3491, -0.3125, -0.8835, 0.3491, -0.3125, -0.8835, 0.3491, -0.3125, 0.7159, -0.4469, -0.5365, 0.7159, -0.4469, -0.5365, 0.7159, -0.4469, -0.5365, 0.7159, -0.4469, -0.5365, 0.8502, 0.4518, -0.2704, 0.8502, 0.4518, -0.2704, 0.8502, 0.4518, -0.2704, 0.8502, 0.4518, -0.2704, 0.9013, 0.2321, -0.3658, 0.9013, 0.2321, -0.3658, 0.9013, 0.2321, -0.3658, 0.9013, 0.2321, -0.3658, -0.4794, 0.8083, -0.3419, -0.4794, 0.8083, -0.3419, -0.4794, 0.8083, -0.3419, -0.4794, 0.8083, -0.3419])] * 3)])
arm_armature_001 = bpy.data.armatures.new('Armature.001')  # bones are not reproduced

# ---- objects
ob_armature = bpy.data.objects.new('Armature', arm_armature_001)
ob_hair = bpy.data.objects.new('Hair', me_sphere_003)

# ---- transforms, parenting, visibility, modifiers, constraints
ob_armature.location = (0.0, 0.0, 0.0)
ob_armature.show_in_front = True
ob_armature.lineart.crease_threshold = 0.0
ob_hair.parent = ob_armature
ob_hair.location = (0.0, 0.0, 0.0)
_vg = ob_hair.vertex_groups.new(name='LowerSpine')
_vg = ob_hair.vertex_groups.new(name='Spine')
_vg = ob_hair.vertex_groups.new(name='UpperSpine')
_vg = ob_hair.vertex_groups.new(name='Neck')
for _i, _w in zip([4, 5, 6, 13, 14, 15, 16, 17, 24, 25, 26, 27, 28, 35, 36, 37, 38, 39, 46, 47, 48, 49, 50, 57, 58, 59, 60, 61, 69, 70, 71, 72, 98, 99, 100, 101, 108, 109, 110, 111, 112, 120, 121, 122, 123, 124, 131, 132, 133, 134, 135, 142, 143, 144, 145, 146, 153, 154, 155, 156, 157, 160, 161, 165, 166, 167, 168, 169, 170, 171, 172, 173, 174, 175, 176, 177, 178, 179, 180, 181, 182, 183], [0.0, 0.0, 0.0, 0.0, 0.0, 0.0, 0.0, 0.0, 0.0, 0.0, 0.0, 0.0, 0.0, 0.0, 0.0, 0.0, 0.0, 0.0, 0.0, 0.0, 0.0, 0.0, 0.0, 0.0, 0.0, 0.0, 0.0, 0.03114, 0.03022, 0.03954, 0.05188, 0.04525, 0.0, 0.0, 0.0, 0.0, 0.0, 0.0, 0.0, 0.0, 0.0, 0.0, 0.0, 0.0, 0.0, 0.0, 0.0, 0.0, 0.0, 0.0, 0.0, 0.0, 0.0, 0.0, 0.0, 0.0, 0.0, 0.0, 0.0, 0.0, 0.0, 0.0, 0.0, 0.03114, 0.04525, 0.0, 0.0, 0.0, 0.0, 0.0, 0.0, 0.0, 0.03114, 0.0, 0.0, 0.0, 0.0, 0.0, 0.03114, 0.04525, 0.0, 0.0]): _vg.add([_i], _w, 'REPLACE')
_vg = ob_hair.vertex_groups.new(name='Head')
for _i, _w in zip([0, 1, 2, 3, 4, 5, 6, 7, 8, 9, 10, 11, 12, 13, 14, 15, 16, 17, 18, 19, 20, 21, 22, 23, 24, 25, 26, 27, 28, 29, 30, 31, 32, 33, 34, 35, 36, 37, 38, 39, 40, 41, 42, 43, 44, 45, 46, 47, 48, 49, 50, 51, 52, 53, 54, 55, 56, 57, 58, 59, 60, 61, 62, 63, 64, 65, 66, 67, 68, 69, 70, 71, 72, 73, 74, 75, 76, 77, 78, 79, 80, 81, 82, 83, 84, 85, 86, 87, 88, 89, 90, 91, 92, 93, 94, 95, 96, 97, 98, 99, 100, 101, 102, 103, 104, 105, 106, 107, 108, 109, 110, 111, 112, 113, 114, 115, 116, 117, 118, 119, 120, 121, 122, 123, 124, 125, 126, 127, 128, 129, 130, 131, 132, 133, 134, 135, 136, 137, 138, 139, 140, 141, 142, 143, 144, 145, 146, 147, 148, 149, 150, 151, 152, 153, 154, 155, 156, 157, 158, 159, 160, 161, 162, 163, 164, 165, 166, 167, 168, 169, 170, 171, 172, 173, 174, 175, 176, 177, 178, 179, 180, 181, 182, 183], [1.0, 1.0, 1.0, 1.0, 1.0, 1.0, 1.0, 1.0, 1.0, 1.0, 1.0, 1.0, 1.0, 1.0, 1.0, 1.0, 1.0, 1.0, 1.0, 1.0, 1.0, 1.0, 1.0, 1.0, 1.0, 1.0, 1.0, 1.0, 1.0, 1.0, 1.0, 1.0, 1.0, 1.0, 1.0, 1.0, 1.0, 1.0, 1.0, 1.0, 1.0, 1.0, 1.0, 1.0, 1.0, 1.0, 1.0, 1.0, 1.0, 1.0, 1.0, 1.0, 1.0, 1.0, 1.0, 1.0, 1.0, 1.0, 1.0, 1.0, 1.0, 0.9689, 1.0, 1.0, 1.0, 1.0, 1.0, 1.0, 0.9755, 0.9698, 0.9605, 0.9481, 0.9548, 1.0, 1.0, 1.0, 1.0, 1.0, 1.0, 1.0, 1.0, 1.0, 1.0, 1.0, 1.0, 1.0, 1.0, 1.0, 1.0, 1.0, 1.0, 1.0, 1.0, 1.0, 1.0, 1.0, 1.0, 1.0, 1.0, 1.0, 1.0, 1.0, 1.0, 1.0, 1.0, 1.0, 1.0, 1.0, 1.0, 1.0, 1.0, 1.0, 1.0, 1.0, 1.0, 1.0, 1.0, 1.0, 1.0, 1.0, 1.0, 1.0, 1.0, 1.0, 1.0, 1.0, 1.0, 1.0, 1.0, 1.0, 1.0, 1.0, 1.0, 1.0, 1.0, 1.0, 1.0, 1.0, 1.0, 1.0, 1.0, 1.0, 1.0, 1.0, 1.0, 1.0, 1.0, 1.0, 1.0, 1.0, 1.0, 1.0, 1.0, 1.0, 1.0, 1.0, 1.0, 1.0, 1.0, 1.0, 1.0, 1.0, 1.0, 1.0, 1.0, 0.9689, 0.9548, 1.0, 1.0, 1.0, 1.0, 1.0, 1.0, 1.0, 0.9689, 1.0, 1.0, 1.0, 1.0, 1.0, 0.9689, 0.9548, 1.0, 1.0]): _vg.add([_i], _w, 'REPLACE')
_vg = ob_hair.vertex_groups.new(name='Shoulder.L')
_vg = ob_hair.vertex_groups.new(name='UpperArm.L')
_vg = ob_hair.vertex_groups.new(name='LowerArm.L')
_vg = ob_hair.vertex_groups.new(name='Hand.L')
_vg = ob_hair.vertex_groups.new(name='Shoulder.R')
_vg = ob_hair.vertex_groups.new(name='UpperArm.R')
_vg = ob_hair.vertex_groups.new(name='LowerArm.R')
_vg = ob_hair.vertex_groups.new(name='Hand.R')
_vg = ob_hair.vertex_groups.new(name='UpperLeg.L')
_vg = ob_hair.vertex_groups.new(name='LowerLeg.L')
_vg = ob_hair.vertex_groups.new(name='Foot.L')
_vg = ob_hair.vertex_groups.new(name='UpperLeg.R')
_vg = ob_hair.vertex_groups.new(name='LowerLeg.R')
_vg = ob_hair.vertex_groups.new(name='Foot.R')
_m = ob_hair.modifiers.new('Armature', 'ARMATURE')
_m.object = ob_armature
_m = ob_hair.modifiers.new('Solidify', 'SOLIDIFY')
_m.thickness = 0.03
_m = ob_hair.modifiers.new('Subdivision', 'SUBSURF')

# ---- collection membership
scene.collection.objects.link(ob_armature)
scene.collection.objects.link(ob_hair)

# ---- scene / render settings (as saved in the file)
scene.frame_start = 1; scene.frame_end = 24; scene.frame_set(10)
scene.render.engine = 'BLENDER_EEVEE_NEXT'
scene.render.resolution_x = 1024
scene.render.resolution_y = 1024
scene.render.resolution_percentage = 50
scene.render.fps = 25
scene.render.dither_intensity = 0.0
scene.cycles.use_denoising = False
scene.cycles.samples = 128
scene.cycles.sampling_pattern = 'TABULATED_SOBOL'
scene.cycles.use_adaptive_sampling = False
scene.cycles.use_light_tree = False
scene.cycles.blur_glossy = 0.0
scene.cycles.sample_clamp_indirect = 0.0
scene.view_settings.view_transform = 'Standard'
bpy.context.view_layer.update()

# ---- added for rendering (the .blend has no active camera and no usable light): camera, sun
cam_auto = bpy.data.cameras.new('AutoCamera')
cam_auto.lens = 50.0
cam_auto.sensor_width = 36.0
cam_auto.clip_end = 1000.0
ob_auto_camera = bpy.data.objects.new('AutoCamera', cam_auto)
scene.collection.objects.link(ob_auto_camera)
ob_auto_camera.location = (0.835486, -1.00259, 1.71745)
ob_auto_camera.rotation_euler = (1.09748, -7.21219e-08, 0.694738)
scene.camera = ob_auto_camera
light_auto_sun = bpy.data.lights.new('AutoSun', 'SUN')
light_auto_sun.energy = 3.0
light_auto_sun.angle = 0.0523599
ob_auto_sun = bpy.data.objects.new('AutoSun', light_auto_sun)
scene.collection.objects.link(ob_auto_sun)
ob_auto_sun.rotation_euler = (0.872665, 0.174533, 0.523599)
bpy.context.view_layer.update()
